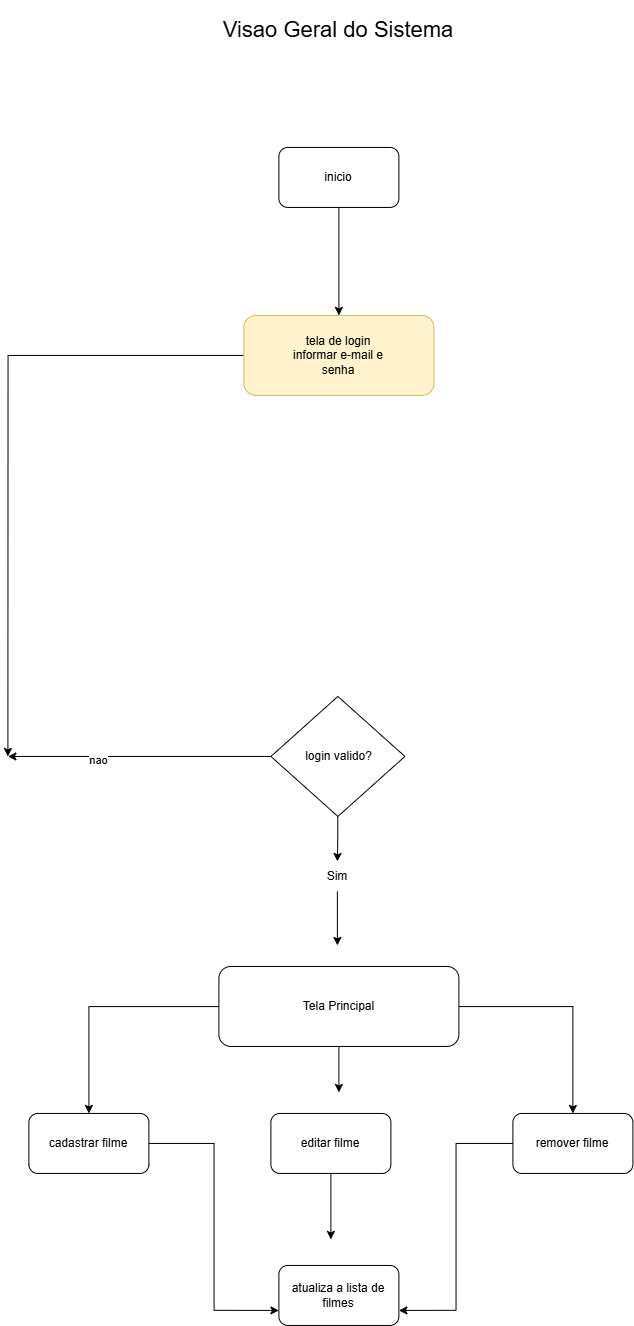

The diagram above was exported from draw.io. Its source (the exported page's mxGraphModel, read from the mxfile embedded in the PNG):
<mxGraphModel dx="2211" dy="2458" grid="1" gridSize="21" guides="1" tooltips="1" connect="1" arrows="1" fold="1" page="1" pageScale="1" pageWidth="827" pageHeight="1169" math="0" shadow="0">
  <root>
    <mxCell id="0" />
    <mxCell id="1" parent="0" />
    <mxCell id="yyHmJKS44wLyhv-COqjZ-3" parent="1" style="text;html=1;whiteSpace=wrap;strokeColor=none;fillColor=none;align=center;verticalAlign=middle;rounded=0;" value="&lt;font style=&quot;font-size: 22px;&quot;&gt;Visao Geral do Sistema&lt;/font&gt;" vertex="1">
      <mxGeometry height="60" width="260" x="285" y="-231" as="geometry" />
    </mxCell>
    <mxCell id="Z7v8xAfDm2Dx-fY4U1HV-4" edge="1" parent="1" source="yyHmJKS44wLyhv-COqjZ-4" style="edgeStyle=orthogonalEdgeStyle;rounded=0;orthogonalLoop=1;jettySize=auto;html=1;">
      <mxGeometry relative="1" as="geometry">
        <mxPoint x="84" y="525" as="targetPoint" />
      </mxGeometry>
    </mxCell>
    <mxCell id="yyHmJKS44wLyhv-COqjZ-4" parent="1" style="rounded=1;whiteSpace=wrap;html=1;fillColor=#fff2cc;strokeColor=#d6b656;" value="" vertex="1">
      <mxGeometry height="80" width="190" x="320" y="84" as="geometry" />
    </mxCell>
    <mxCell id="yyHmJKS44wLyhv-COqjZ-6" parent="1" style="text;html=1;whiteSpace=wrap;strokeColor=none;fillColor=none;align=center;verticalAlign=middle;rounded=0;" value="tela de login informar e-mail e senha" vertex="1">
      <mxGeometry height="30" width="96" x="367" y="109" as="geometry" />
    </mxCell>
    <mxCell id="_BGwBpIhO3PE9iKnTb5n-9" edge="1" parent="1" source="yyHmJKS44wLyhv-COqjZ-8" style="edgeStyle=orthogonalEdgeStyle;rounded=0;orthogonalLoop=1;jettySize=auto;html=1;entryX=0.5;entryY=0;entryDx=0;entryDy=0;" target="yyHmJKS44wLyhv-COqjZ-19">
      <mxGeometry relative="1" as="geometry" />
    </mxCell>
    <mxCell id="Z7v8xAfDm2Dx-fY4U1HV-5" edge="1" parent="1" source="yyHmJKS44wLyhv-COqjZ-8" style="edgeStyle=orthogonalEdgeStyle;rounded=0;orthogonalLoop=1;jettySize=auto;html=1;">
      <mxGeometry relative="1" as="geometry">
        <mxPoint x="84" y="525" as="targetPoint" />
      </mxGeometry>
    </mxCell>
    <mxCell id="Z7v8xAfDm2Dx-fY4U1HV-6" connectable="0" parent="Z7v8xAfDm2Dx-fY4U1HV-5" style="edgeLabel;html=1;align=center;verticalAlign=middle;resizable=0;points=[];" value="nao" vertex="1">
      <mxGeometry relative="1" x="0.3185" y="3" as="geometry">
        <mxPoint as="offset" />
      </mxGeometry>
    </mxCell>
    <mxCell id="yyHmJKS44wLyhv-COqjZ-8" parent="1" style="rhombus;whiteSpace=wrap;html=1;shapeInside=1;" value="" vertex="1">
      <mxGeometry height="120" width="134" x="347" y="465" as="geometry" />
    </mxCell>
    <mxCell id="yyHmJKS44wLyhv-COqjZ-12" parent="1" style="text;html=1;whiteSpace=wrap;strokeColor=none;fillColor=none;align=center;verticalAlign=middle;rounded=0;" value="login valido?" vertex="1">
      <mxGeometry height="30" width="79" x="375.5" y="510" as="geometry" />
    </mxCell>
    <mxCell id="yyHmJKS44wLyhv-COqjZ-13" edge="1" parent="1" source="yyHmJKS44wLyhv-COqjZ-12" style="edgeStyle=orthogonalEdgeStyle;rounded=0;orthogonalLoop=1;jettySize=auto;html=1;innerLoopWaypoints=1;exitX=0.5;exitY=1;exitDx=0;exitDy=0;" target="yyHmJKS44wLyhv-COqjZ-12">
      <mxGeometry relative="1" as="geometry" />
    </mxCell>
    <mxCell id="_BGwBpIhO3PE9iKnTb5n-11" edge="1" parent="1" source="yyHmJKS44wLyhv-COqjZ-18" style="edgeStyle=orthogonalEdgeStyle;rounded=0;orthogonalLoop=1;jettySize=auto;html=1;">
      <mxGeometry relative="1" as="geometry">
        <mxPoint x="415" y="861" as="targetPoint" />
      </mxGeometry>
    </mxCell>
    <mxCell id="_BGwBpIhO3PE9iKnTb5n-12" edge="1" parent="1" source="yyHmJKS44wLyhv-COqjZ-18" style="edgeStyle=orthogonalEdgeStyle;rounded=0;orthogonalLoop=1;jettySize=auto;html=1;entryX=0.5;entryY=0;entryDx=0;entryDy=0;" target="yyHmJKS44wLyhv-COqjZ-25">
      <mxGeometry relative="1" as="geometry" />
    </mxCell>
    <mxCell id="_BGwBpIhO3PE9iKnTb5n-13" edge="1" parent="1" source="yyHmJKS44wLyhv-COqjZ-18" style="edgeStyle=orthogonalEdgeStyle;rounded=0;orthogonalLoop=1;jettySize=auto;html=1;entryX=0.5;entryY=0;entryDx=0;entryDy=0;" target="yyHmJKS44wLyhv-COqjZ-23">
      <mxGeometry relative="1" as="geometry">
        <mxPoint x="294" y="775" as="targetPoint" />
      </mxGeometry>
    </mxCell>
    <mxCell id="yyHmJKS44wLyhv-COqjZ-18" parent="1" style="rounded=1;whiteSpace=wrap;html=1;" value="" vertex="1">
      <mxGeometry height="80" width="240" x="295" y="735" as="geometry" />
    </mxCell>
    <mxCell id="_BGwBpIhO3PE9iKnTb5n-10" edge="1" parent="1" source="yyHmJKS44wLyhv-COqjZ-19" style="edgeStyle=orthogonalEdgeStyle;rounded=0;orthogonalLoop=1;jettySize=auto;html=1;">
      <mxGeometry relative="1" as="geometry">
        <mxPoint x="413.5" y="714" as="targetPoint" />
      </mxGeometry>
    </mxCell>
    <mxCell id="yyHmJKS44wLyhv-COqjZ-19" parent="1" style="text;html=1;whiteSpace=wrap;strokeColor=none;fillColor=none;align=center;verticalAlign=middle;rounded=0;" value="Sim" vertex="1">
      <mxGeometry height="30" width="60" x="383.5" y="630" as="geometry" />
    </mxCell>
    <mxCell id="yyHmJKS44wLyhv-COqjZ-22" parent="1" style="text;html=1;whiteSpace=wrap;strokeColor=none;fillColor=none;align=center;verticalAlign=middle;rounded=0;" value="Tela Principal" vertex="1">
      <mxGeometry height="30" width="97" x="366.5" y="760" as="geometry" />
    </mxCell>
    <mxCell id="_BGwBpIhO3PE9iKnTb5n-16" edge="1" parent="1" source="yyHmJKS44wLyhv-COqjZ-23" style="edgeStyle=orthogonalEdgeStyle;rounded=0;orthogonalLoop=1;jettySize=auto;html=1;entryX=0;entryY=0.75;entryDx=0;entryDy=0;" target="_BGwBpIhO3PE9iKnTb5n-14">
      <mxGeometry relative="1" as="geometry" />
    </mxCell>
    <mxCell id="yyHmJKS44wLyhv-COqjZ-23" parent="1" style="rounded=1;whiteSpace=wrap;html=1;" value="&lt;div&gt;cadastrar filme&lt;/div&gt;" vertex="1">
      <mxGeometry height="60" width="120" x="105" y="882" as="geometry" />
    </mxCell>
    <mxCell id="_BGwBpIhO3PE9iKnTb5n-15" edge="1" parent="1" source="yyHmJKS44wLyhv-COqjZ-24" style="edgeStyle=orthogonalEdgeStyle;rounded=0;orthogonalLoop=1;jettySize=auto;html=1;">
      <mxGeometry relative="1" as="geometry">
        <mxPoint x="407" y="1008" as="targetPoint" />
      </mxGeometry>
    </mxCell>
    <mxCell id="yyHmJKS44wLyhv-COqjZ-24" parent="1" style="rounded=1;whiteSpace=wrap;html=1;" value="editar filme" vertex="1">
      <mxGeometry height="60" width="120" x="347" y="882" as="geometry" />
    </mxCell>
    <mxCell id="_BGwBpIhO3PE9iKnTb5n-17" edge="1" parent="1" source="yyHmJKS44wLyhv-COqjZ-25" style="edgeStyle=orthogonalEdgeStyle;rounded=0;orthogonalLoop=1;jettySize=auto;html=1;entryX=1;entryY=0.75;entryDx=0;entryDy=0;" target="_BGwBpIhO3PE9iKnTb5n-14">
      <mxGeometry relative="1" as="geometry" />
    </mxCell>
    <mxCell id="yyHmJKS44wLyhv-COqjZ-25" parent="1" style="rounded=1;whiteSpace=wrap;html=1;" value="remover filme" vertex="1">
      <mxGeometry height="60" width="120" x="589" y="882" as="geometry" />
    </mxCell>
    <mxCell id="_BGwBpIhO3PE9iKnTb5n-14" parent="1" style="rounded=1;whiteSpace=wrap;html=1;" value="atualiza a lista de filmes" vertex="1">
      <mxGeometry height="60" width="120" x="355" y="1034" as="geometry" />
    </mxCell>
    <mxCell id="Z7v8xAfDm2Dx-fY4U1HV-2" edge="1" parent="1" source="Z7v8xAfDm2Dx-fY4U1HV-1" style="edgeStyle=orthogonalEdgeStyle;rounded=0;orthogonalLoop=1;jettySize=auto;html=1;entryX=0.5;entryY=0;entryDx=0;entryDy=0;" target="yyHmJKS44wLyhv-COqjZ-4">
      <mxGeometry relative="1" as="geometry" />
    </mxCell>
    <mxCell id="Z7v8xAfDm2Dx-fY4U1HV-1" parent="1" style="rounded=1;whiteSpace=wrap;html=1;" value="inicio" vertex="1">
      <mxGeometry height="60" width="120" x="355" y="-84" as="geometry" />
    </mxCell>
  </root>
</mxGraphModel>